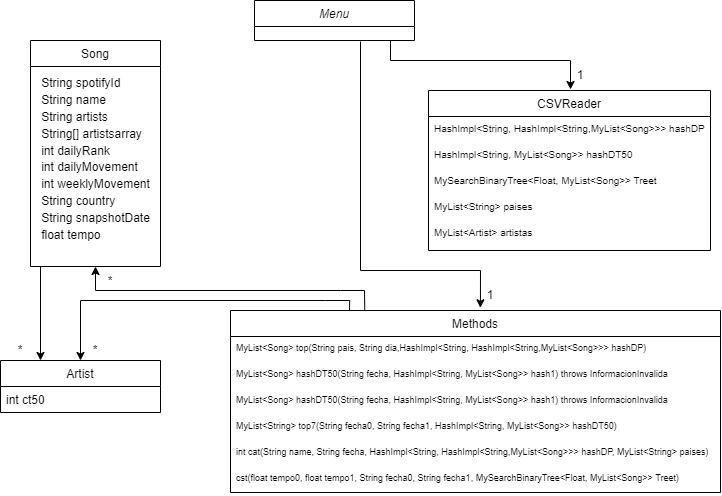

The diagram above was exported from draw.io. Its source (the exported page's mxGraphModel, read from the mxfile embedded in the PNG):
<mxGraphModel dx="1020" dy="564" grid="1" gridSize="10" guides="1" tooltips="1" connect="1" arrows="1" fold="1" page="1" pageScale="1" pageWidth="827" pageHeight="1169" math="0" shadow="0">
  <root>
    <mxCell id="WIyWlLk6GJQsqaUBKTNV-0" />
    <mxCell id="WIyWlLk6GJQsqaUBKTNV-1" parent="WIyWlLk6GJQsqaUBKTNV-0" />
    <mxCell id="zkfFHV4jXpPFQw0GAbJ--0" value="Menu" style="swimlane;fontStyle=2;align=center;verticalAlign=top;childLayout=stackLayout;horizontal=1;startSize=26;horizontalStack=0;resizeParent=1;resizeLast=0;collapsible=1;marginBottom=0;rounded=0;shadow=0;strokeWidth=1;" parent="WIyWlLk6GJQsqaUBKTNV-1" vertex="1">
      <mxGeometry x="334" y="30" width="160" height="40" as="geometry">
        <mxRectangle x="230" y="140" width="160" height="26" as="alternateBounds" />
      </mxGeometry>
    </mxCell>
    <mxCell id="zkfFHV4jXpPFQw0GAbJ--6" value="Song" style="swimlane;fontStyle=0;align=center;verticalAlign=top;childLayout=stackLayout;horizontal=1;startSize=26;horizontalStack=0;resizeParent=1;resizeLast=0;collapsible=1;marginBottom=0;rounded=0;shadow=0;strokeWidth=1;" parent="WIyWlLk6GJQsqaUBKTNV-1" vertex="1">
      <mxGeometry x="110" y="70" width="130" height="226" as="geometry">
        <mxRectangle x="130" y="380" width="160" height="26" as="alternateBounds" />
      </mxGeometry>
    </mxCell>
    <mxCell id="qd6xR7ZqeRM_2PJ1oFIW-0" value="&lt;div style=&quot;text-align: left; line-height: 140%;&quot;&gt;&lt;span style=&quot;background-color: initial;&quot;&gt;String spotifyId&lt;/span&gt;&lt;br&gt;&lt;/div&gt;&lt;div style=&quot;text-align: left; line-height: 140%;&quot;&gt;String name&lt;/div&gt;&lt;div style=&quot;text-align: left; line-height: 140%;&quot;&gt;String artists&lt;/div&gt;&lt;div style=&quot;text-align: left; line-height: 140%;&quot;&gt;String[] artistsarray&lt;/div&gt;&lt;div style=&quot;text-align: left; line-height: 140%;&quot;&gt;int dailyRank&lt;/div&gt;&lt;div style=&quot;text-align: left; line-height: 140%;&quot;&gt;int dailyMovement&lt;/div&gt;&lt;div style=&quot;text-align: left; line-height: 140%;&quot;&gt;int weeklyMovement&lt;/div&gt;&lt;div style=&quot;text-align: left; line-height: 140%;&quot;&gt;String country&lt;/div&gt;&lt;div style=&quot;text-align: left; line-height: 140%;&quot;&gt;String snapshotDate&lt;/div&gt;&lt;div style=&quot;text-align: left; line-height: 140%;&quot;&gt;float tempo&lt;/div&gt;&lt;div&gt;&lt;br&gt;&lt;/div&gt;" style="text;html=1;align=center;verticalAlign=middle;resizable=0;points=[];autosize=1;strokeColor=none;fillColor=none;" parent="zkfFHV4jXpPFQw0GAbJ--6" vertex="1">
      <mxGeometry y="26" width="130" height="200" as="geometry" />
    </mxCell>
    <mxCell id="zkfFHV4jXpPFQw0GAbJ--13" value="Artist" style="swimlane;fontStyle=0;align=center;verticalAlign=top;childLayout=stackLayout;horizontal=1;startSize=26;horizontalStack=0;resizeParent=1;resizeLast=0;collapsible=1;marginBottom=0;rounded=0;shadow=0;strokeWidth=1;" parent="WIyWlLk6GJQsqaUBKTNV-1" vertex="1">
      <mxGeometry x="80" y="390" width="160" height="52" as="geometry">
        <mxRectangle x="340" y="380" width="170" height="26" as="alternateBounds" />
      </mxGeometry>
    </mxCell>
    <mxCell id="zkfFHV4jXpPFQw0GAbJ--14" value="int ct50" style="text;align=left;verticalAlign=top;spacingLeft=4;spacingRight=4;overflow=hidden;rotatable=0;points=[[0,0.5],[1,0.5]];portConstraint=eastwest;" parent="zkfFHV4jXpPFQw0GAbJ--13" vertex="1">
      <mxGeometry y="26" width="160" height="26" as="geometry" />
    </mxCell>
    <mxCell id="zkfFHV4jXpPFQw0GAbJ--17" value="CSVReader" style="swimlane;fontStyle=0;align=center;verticalAlign=top;childLayout=stackLayout;horizontal=1;startSize=26;horizontalStack=0;resizeParent=1;resizeLast=0;collapsible=1;marginBottom=0;rounded=0;shadow=0;strokeWidth=1;" parent="WIyWlLk6GJQsqaUBKTNV-1" vertex="1">
      <mxGeometry x="508" y="120" width="282" height="160" as="geometry">
        <mxRectangle x="550" y="140" width="160" height="26" as="alternateBounds" />
      </mxGeometry>
    </mxCell>
    <mxCell id="zkfFHV4jXpPFQw0GAbJ--18" value="HashImpl&lt;String, HashImpl&lt;String,MyList&lt;Song&gt;&gt;&gt; hashDP" style="text;align=left;verticalAlign=top;spacingLeft=4;spacingRight=4;overflow=hidden;rotatable=0;points=[[0,0.5],[1,0.5]];portConstraint=eastwest;fontSize=10;" parent="zkfFHV4jXpPFQw0GAbJ--17" vertex="1">
      <mxGeometry y="26" width="282" height="26" as="geometry" />
    </mxCell>
    <mxCell id="zkfFHV4jXpPFQw0GAbJ--19" value="HashImpl&lt;String, MyList&lt;Song&gt;&gt; hashDT50" style="text;align=left;verticalAlign=top;spacingLeft=4;spacingRight=4;overflow=hidden;rotatable=0;points=[[0,0.5],[1,0.5]];portConstraint=eastwest;rounded=0;shadow=0;html=0;fontSize=10;" parent="zkfFHV4jXpPFQw0GAbJ--17" vertex="1">
      <mxGeometry y="52" width="282" height="26" as="geometry" />
    </mxCell>
    <mxCell id="zkfFHV4jXpPFQw0GAbJ--20" value="MySearchBinaryTree&lt;Float, MyList&lt;Song&gt;&gt; Treet" style="text;align=left;verticalAlign=top;spacingLeft=4;spacingRight=4;overflow=hidden;rotatable=0;points=[[0,0.5],[1,0.5]];portConstraint=eastwest;rounded=0;shadow=0;html=0;fontSize=10;" parent="zkfFHV4jXpPFQw0GAbJ--17" vertex="1">
      <mxGeometry y="78" width="282" height="26" as="geometry" />
    </mxCell>
    <mxCell id="zkfFHV4jXpPFQw0GAbJ--21" value="MyList&lt;String&gt; paises" style="text;align=left;verticalAlign=top;spacingLeft=4;spacingRight=4;overflow=hidden;rotatable=0;points=[[0,0.5],[1,0.5]];portConstraint=eastwest;rounded=0;shadow=0;html=0;fontSize=10;" parent="zkfFHV4jXpPFQw0GAbJ--17" vertex="1">
      <mxGeometry y="104" width="282" height="26" as="geometry" />
    </mxCell>
    <mxCell id="zkfFHV4jXpPFQw0GAbJ--22" value="MyList&lt;Artist&gt; artistas" style="text;align=left;verticalAlign=top;spacingLeft=4;spacingRight=4;overflow=hidden;rotatable=0;points=[[0,0.5],[1,0.5]];portConstraint=eastwest;rounded=0;shadow=0;html=0;fontSize=10;" parent="zkfFHV4jXpPFQw0GAbJ--17" vertex="1">
      <mxGeometry y="130" width="282" height="26" as="geometry" />
    </mxCell>
    <mxCell id="qd6xR7ZqeRM_2PJ1oFIW-1" value="Methods" style="swimlane;fontStyle=0;align=center;verticalAlign=top;childLayout=stackLayout;horizontal=1;startSize=26;horizontalStack=0;resizeParent=1;resizeLast=0;collapsible=1;marginBottom=0;rounded=0;shadow=0;strokeWidth=1;" parent="WIyWlLk6GJQsqaUBKTNV-1" vertex="1">
      <mxGeometry x="310" y="340" width="490" height="182" as="geometry">
        <mxRectangle x="550" y="140" width="160" height="26" as="alternateBounds" />
      </mxGeometry>
    </mxCell>
    <mxCell id="qd6xR7ZqeRM_2PJ1oFIW-2" value="MyList&lt;Song&gt; top(String pais, String dia,HashImpl&lt;String, HashImpl&lt;String,MyList&lt;Song&gt;&gt;&gt; hashDP)" style="text;align=left;verticalAlign=top;spacingLeft=4;spacingRight=4;overflow=hidden;rotatable=0;points=[[0,0.5],[1,0.5]];portConstraint=eastwest;fontSize=9;" parent="qd6xR7ZqeRM_2PJ1oFIW-1" vertex="1">
      <mxGeometry y="26" width="490" height="26" as="geometry" />
    </mxCell>
    <mxCell id="qd6xR7ZqeRM_2PJ1oFIW-11" value="MyList&lt;Song&gt; hashDT50(String fecha, HashImpl&lt;String, MyList&lt;Song&gt;&gt; hash1) throws InformacionInvalida" style="text;align=left;verticalAlign=top;spacingLeft=4;spacingRight=4;overflow=hidden;rotatable=0;points=[[0,0.5],[1,0.5]];portConstraint=eastwest;rounded=0;shadow=0;html=0;fontSize=9;" parent="qd6xR7ZqeRM_2PJ1oFIW-1" vertex="1">
      <mxGeometry y="52" width="490" height="26" as="geometry" />
    </mxCell>
    <mxCell id="qd6xR7ZqeRM_2PJ1oFIW-7" value="MyList&lt;Song&gt; hashDT50(String fecha, HashImpl&lt;String, MyList&lt;Song&gt;&gt; hash1) throws InformacionInvalida" style="text;align=left;verticalAlign=top;spacingLeft=4;spacingRight=4;overflow=hidden;rotatable=0;points=[[0,0.5],[1,0.5]];portConstraint=eastwest;rounded=0;shadow=0;html=0;fontSize=9;" parent="qd6xR7ZqeRM_2PJ1oFIW-1" vertex="1">
      <mxGeometry y="78" width="490" height="26" as="geometry" />
    </mxCell>
    <mxCell id="qd6xR7ZqeRM_2PJ1oFIW-8" value="MyList&lt;String&gt; top7(String fecha0, String fecha1, HashImpl&lt;String, MyList&lt;Song&gt;&gt; hashDT50)" style="text;align=left;verticalAlign=top;spacingLeft=4;spacingRight=4;overflow=hidden;rotatable=0;points=[[0,0.5],[1,0.5]];portConstraint=eastwest;rounded=0;shadow=0;html=0;fontSize=9;" parent="qd6xR7ZqeRM_2PJ1oFIW-1" vertex="1">
      <mxGeometry y="104" width="490" height="26" as="geometry" />
    </mxCell>
    <mxCell id="qd6xR7ZqeRM_2PJ1oFIW-9" value="int cat(String name, String fecha, HashImpl&lt;String, HashImpl&lt;String,MyList&lt;Song&gt;&gt;&gt; hashDP, MyList&lt;String&gt; paises)" style="text;align=left;verticalAlign=top;spacingLeft=4;spacingRight=4;overflow=hidden;rotatable=0;points=[[0,0.5],[1,0.5]];portConstraint=eastwest;rounded=0;shadow=0;html=0;fontSize=9;" parent="qd6xR7ZqeRM_2PJ1oFIW-1" vertex="1">
      <mxGeometry y="130" width="490" height="26" as="geometry" />
    </mxCell>
    <mxCell id="qd6xR7ZqeRM_2PJ1oFIW-10" value="cst(float tempo0, float tempo1, String fecha0, String fecha1, MySearchBinaryTree&lt;Float, MyList&lt;Song&gt;&gt; Treet)" style="text;align=left;verticalAlign=top;spacingLeft=4;spacingRight=4;overflow=hidden;rotatable=0;points=[[0,0.5],[1,0.5]];portConstraint=eastwest;rounded=0;shadow=0;html=0;fontSize=9;" parent="qd6xR7ZqeRM_2PJ1oFIW-1" vertex="1">
      <mxGeometry y="156" width="490" height="26" as="geometry" />
    </mxCell>
    <mxCell id="qd6xR7ZqeRM_2PJ1oFIW-12" value="" style="endArrow=classic;html=1;rounded=0;" parent="WIyWlLk6GJQsqaUBKTNV-1" edge="1">
      <mxGeometry width="50" height="50" relative="1" as="geometry">
        <mxPoint x="470" y="70" as="sourcePoint" />
        <mxPoint x="650" y="119" as="targetPoint" />
        <Array as="points">
          <mxPoint x="470" y="90" />
          <mxPoint x="650" y="90" />
        </Array>
      </mxGeometry>
    </mxCell>
    <mxCell id="qd6xR7ZqeRM_2PJ1oFIW-13" value="" style="endArrow=classic;html=1;rounded=0;entryX=0.51;entryY=-0.015;entryDx=0;entryDy=0;entryPerimeter=0;" parent="WIyWlLk6GJQsqaUBKTNV-1" target="qd6xR7ZqeRM_2PJ1oFIW-1" edge="1">
      <mxGeometry width="50" height="50" relative="1" as="geometry">
        <mxPoint x="440" y="71" as="sourcePoint" />
        <mxPoint x="621" y="120" as="targetPoint" />
        <Array as="points">
          <mxPoint x="440" y="300" />
          <mxPoint x="560" y="300" />
        </Array>
      </mxGeometry>
    </mxCell>
    <mxCell id="qd6xR7ZqeRM_2PJ1oFIW-14" value="" style="endArrow=classic;html=1;rounded=0;entryX=0.5;entryY=1;entryDx=0;entryDy=0;exitX=0.274;exitY=0;exitDx=0;exitDy=0;exitPerimeter=0;" parent="WIyWlLk6GJQsqaUBKTNV-1" source="qd6xR7ZqeRM_2PJ1oFIW-1" target="zkfFHV4jXpPFQw0GAbJ--6" edge="1">
      <mxGeometry width="50" height="50" relative="1" as="geometry">
        <mxPoint x="444.2" y="320" as="sourcePoint" />
        <mxPoint x="250.00000000000006" y="348.418" as="targetPoint" />
        <Array as="points">
          <mxPoint x="444" y="320" />
          <mxPoint x="420" y="320" />
          <mxPoint x="175" y="320" />
        </Array>
      </mxGeometry>
    </mxCell>
    <mxCell id="qd6xR7ZqeRM_2PJ1oFIW-15" value="" style="endArrow=classic;html=1;rounded=0;entryX=0.5;entryY=0;entryDx=0;entryDy=0;exitX=0.274;exitY=0;exitDx=0;exitDy=0;exitPerimeter=0;" parent="WIyWlLk6GJQsqaUBKTNV-1" target="zkfFHV4jXpPFQw0GAbJ--13" edge="1">
      <mxGeometry width="50" height="50" relative="1" as="geometry">
        <mxPoint x="429" y="340" as="sourcePoint" />
        <mxPoint x="160" y="296" as="targetPoint" />
        <Array as="points">
          <mxPoint x="429.2" y="330" />
          <mxPoint x="405.2" y="330" />
          <mxPoint x="160" y="330" />
        </Array>
      </mxGeometry>
    </mxCell>
    <mxCell id="qd6xR7ZqeRM_2PJ1oFIW-16" value="" style="endArrow=classic;html=1;rounded=0;entryX=0.25;entryY=0;entryDx=0;entryDy=0;exitX=0.077;exitY=0.999;exitDx=0;exitDy=0;exitPerimeter=0;" parent="WIyWlLk6GJQsqaUBKTNV-1" source="qd6xR7ZqeRM_2PJ1oFIW-0" target="zkfFHV4jXpPFQw0GAbJ--13" edge="1">
      <mxGeometry width="50" height="50" relative="1" as="geometry">
        <mxPoint x="120" y="300" as="sourcePoint" />
        <mxPoint x="120" y="390" as="targetPoint" />
        <Array as="points" />
      </mxGeometry>
    </mxCell>
    <mxCell id="qd6xR7ZqeRM_2PJ1oFIW-17" value="1" style="text;html=1;align=center;verticalAlign=middle;whiteSpace=wrap;rounded=0;" parent="WIyWlLk6GJQsqaUBKTNV-1" vertex="1">
      <mxGeometry x="650" y="90" width="20" height="30" as="geometry" />
    </mxCell>
    <mxCell id="qd6xR7ZqeRM_2PJ1oFIW-18" value="1" style="text;html=1;align=center;verticalAlign=middle;whiteSpace=wrap;rounded=0;" parent="WIyWlLk6GJQsqaUBKTNV-1" vertex="1">
      <mxGeometry x="560" y="310" width="20" height="30" as="geometry" />
    </mxCell>
    <mxCell id="qd6xR7ZqeRM_2PJ1oFIW-19" value="*" style="text;html=1;align=center;verticalAlign=middle;whiteSpace=wrap;rounded=0;" parent="WIyWlLk6GJQsqaUBKTNV-1" vertex="1">
      <mxGeometry x="180" y="296" width="20" height="30" as="geometry" />
    </mxCell>
    <mxCell id="qd6xR7ZqeRM_2PJ1oFIW-20" value="*" style="text;html=1;align=center;verticalAlign=middle;whiteSpace=wrap;rounded=0;" parent="WIyWlLk6GJQsqaUBKTNV-1" vertex="1">
      <mxGeometry x="165" y="370" width="20" height="20" as="geometry" />
    </mxCell>
    <mxCell id="qd6xR7ZqeRM_2PJ1oFIW-21" value="*" style="text;html=1;align=center;verticalAlign=middle;whiteSpace=wrap;rounded=0;" parent="WIyWlLk6GJQsqaUBKTNV-1" vertex="1">
      <mxGeometry x="90" y="370" width="20" height="20" as="geometry" />
    </mxCell>
  </root>
</mxGraphModel>